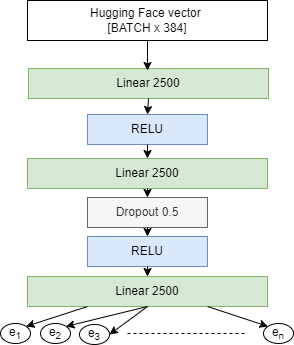

The diagram above was exported from draw.io. Its source (the exported page's mxGraphModel, read from the mxfile embedded in the PNG):
<mxGraphModel dx="1038" dy="578" grid="1" gridSize="10" guides="1" tooltips="1" connect="1" arrows="1" fold="1" page="1" pageScale="1" pageWidth="827" pageHeight="1169" math="0" shadow="0">
  <root>
    <mxCell id="0" />
    <mxCell id="1" parent="0" />
    <mxCell id="jeibWNcUsfNfBIdwJVvU-1" value="Hugging Face vector &lt;br&gt;[BATCH x 384]" style="rounded=0;whiteSpace=wrap;html=1;" vertex="1" parent="1">
      <mxGeometry x="190" y="70" width="240" height="40" as="geometry" />
    </mxCell>
    <mxCell id="jeibWNcUsfNfBIdwJVvU-2" value="Linear 2500" style="rounded=0;whiteSpace=wrap;html=1;fillColor=#d5e8d4;strokeColor=#82b366;" vertex="1" parent="1">
      <mxGeometry x="191" y="138" width="240" height="30" as="geometry" />
    </mxCell>
    <mxCell id="jeibWNcUsfNfBIdwJVvU-3" value="RELU" style="rounded=0;whiteSpace=wrap;html=1;fillColor=#dae8fc;strokeColor=#6c8ebf;" vertex="1" parent="1">
      <mxGeometry x="250" y="184" width="120" height="30" as="geometry" />
    </mxCell>
    <mxCell id="jeibWNcUsfNfBIdwJVvU-4" value="Linear 2500" style="rounded=0;whiteSpace=wrap;html=1;fillColor=#d5e8d4;strokeColor=#82b366;" vertex="1" parent="1">
      <mxGeometry x="190" y="228" width="240" height="30" as="geometry" />
    </mxCell>
    <mxCell id="jeibWNcUsfNfBIdwJVvU-5" value="Dropout 0.5" style="rounded=0;whiteSpace=wrap;html=1;fillColor=#f5f5f5;fontColor=#333333;strokeColor=#666666;" vertex="1" parent="1">
      <mxGeometry x="250" y="267" width="120" height="30" as="geometry" />
    </mxCell>
    <mxCell id="jeibWNcUsfNfBIdwJVvU-6" value="RELU" style="rounded=0;whiteSpace=wrap;html=1;fillColor=#dae8fc;strokeColor=#6c8ebf;" vertex="1" parent="1">
      <mxGeometry x="250" y="306" width="120" height="30" as="geometry" />
    </mxCell>
    <mxCell id="jeibWNcUsfNfBIdwJVvU-7" value="Linear 2500" style="rounded=0;whiteSpace=wrap;html=1;fillColor=#d5e8d4;strokeColor=#82b366;" vertex="1" parent="1">
      <mxGeometry x="190" y="346" width="240" height="30" as="geometry" />
    </mxCell>
    <mxCell id="jeibWNcUsfNfBIdwJVvU-8" value="e&lt;sub&gt;1&lt;/sub&gt;" style="ellipse;whiteSpace=wrap;html=1;" vertex="1" parent="1">
      <mxGeometry x="163" y="393" width="30" height="20" as="geometry" />
    </mxCell>
    <mxCell id="jeibWNcUsfNfBIdwJVvU-9" value="e&lt;sub&gt;2&lt;/sub&gt;" style="ellipse;whiteSpace=wrap;html=1;" vertex="1" parent="1">
      <mxGeometry x="203" y="393" width="30" height="20" as="geometry" />
    </mxCell>
    <mxCell id="jeibWNcUsfNfBIdwJVvU-10" value="e&lt;sub&gt;3&lt;/sub&gt;" style="ellipse;whiteSpace=wrap;html=1;" vertex="1" parent="1">
      <mxGeometry x="242" y="394" width="30" height="20" as="geometry" />
    </mxCell>
    <mxCell id="jeibWNcUsfNfBIdwJVvU-11" value="e&lt;sub&gt;n&lt;/sub&gt;" style="ellipse;whiteSpace=wrap;html=1;" vertex="1" parent="1">
      <mxGeometry x="426" y="393" width="30" height="20" as="geometry" />
    </mxCell>
    <mxCell id="jeibWNcUsfNfBIdwJVvU-12" value="" style="endArrow=none;dashed=1;html=1;rounded=0;" edge="1" parent="1">
      <mxGeometry width="50" height="50" relative="1" as="geometry">
        <mxPoint x="290" y="403" as="sourcePoint" />
        <mxPoint x="410" y="403" as="targetPoint" />
      </mxGeometry>
    </mxCell>
    <mxCell id="jeibWNcUsfNfBIdwJVvU-15" value="" style="endArrow=classic;html=1;rounded=0;exitX=0.25;exitY=1;exitDx=0;exitDy=0;entryX=1;entryY=0;entryDx=0;entryDy=0;" edge="1" parent="1" source="jeibWNcUsfNfBIdwJVvU-7" target="jeibWNcUsfNfBIdwJVvU-8">
      <mxGeometry width="50" height="50" relative="1" as="geometry">
        <mxPoint x="390" y="310" as="sourcePoint" />
        <mxPoint x="440" y="260" as="targetPoint" />
      </mxGeometry>
    </mxCell>
    <mxCell id="jeibWNcUsfNfBIdwJVvU-16" value="" style="endArrow=classic;html=1;rounded=0;exitX=0.75;exitY=1;exitDx=0;exitDy=0;entryX=0;entryY=0;entryDx=0;entryDy=0;" edge="1" parent="1" source="jeibWNcUsfNfBIdwJVvU-7" target="jeibWNcUsfNfBIdwJVvU-11">
      <mxGeometry width="50" height="50" relative="1" as="geometry">
        <mxPoint x="260" y="386" as="sourcePoint" />
        <mxPoint x="198.60660171779818" y="405.92893218813447" as="targetPoint" />
      </mxGeometry>
    </mxCell>
    <mxCell id="jeibWNcUsfNfBIdwJVvU-17" value="" style="endArrow=classic;html=1;rounded=0;exitX=0.5;exitY=1;exitDx=0;exitDy=0;entryX=1;entryY=0;entryDx=0;entryDy=0;" edge="1" parent="1" source="jeibWNcUsfNfBIdwJVvU-7" target="jeibWNcUsfNfBIdwJVvU-9">
      <mxGeometry width="50" height="50" relative="1" as="geometry">
        <mxPoint x="380" y="386" as="sourcePoint" />
        <mxPoint x="440.3933982822016" y="405.92893218813435" as="targetPoint" />
      </mxGeometry>
    </mxCell>
    <mxCell id="jeibWNcUsfNfBIdwJVvU-18" value="" style="endArrow=classic;html=1;rounded=0;exitX=0.5;exitY=1;exitDx=0;exitDy=0;entryX=1;entryY=0.5;entryDx=0;entryDy=0;" edge="1" parent="1" source="jeibWNcUsfNfBIdwJVvU-7" target="jeibWNcUsfNfBIdwJVvU-10">
      <mxGeometry width="50" height="50" relative="1" as="geometry">
        <mxPoint x="320" y="386" as="sourcePoint" />
        <mxPoint x="238.60660171779818" y="405.92893218813447" as="targetPoint" />
      </mxGeometry>
    </mxCell>
    <mxCell id="jeibWNcUsfNfBIdwJVvU-19" value="" style="endArrow=classic;html=1;rounded=0;exitX=0.5;exitY=1;exitDx=0;exitDy=0;" edge="1" parent="1" source="jeibWNcUsfNfBIdwJVvU-1">
      <mxGeometry width="50" height="50" relative="1" as="geometry">
        <mxPoint x="320" y="386" as="sourcePoint" />
        <mxPoint x="310" y="140" as="targetPoint" />
      </mxGeometry>
    </mxCell>
    <mxCell id="jeibWNcUsfNfBIdwJVvU-20" value="" style="endArrow=classic;html=1;rounded=0;exitX=0.5;exitY=1;exitDx=0;exitDy=0;entryX=0.5;entryY=0;entryDx=0;entryDy=0;" edge="1" parent="1" source="jeibWNcUsfNfBIdwJVvU-2" target="jeibWNcUsfNfBIdwJVvU-3">
      <mxGeometry width="50" height="50" relative="1" as="geometry">
        <mxPoint x="320" y="155" as="sourcePoint" />
        <mxPoint x="320" y="185" as="targetPoint" />
      </mxGeometry>
    </mxCell>
    <mxCell id="jeibWNcUsfNfBIdwJVvU-21" value="" style="endArrow=classic;html=1;rounded=0;exitX=0.5;exitY=1;exitDx=0;exitDy=0;entryX=0.5;entryY=0;entryDx=0;entryDy=0;" edge="1" parent="1" source="jeibWNcUsfNfBIdwJVvU-3" target="jeibWNcUsfNfBIdwJVvU-4">
      <mxGeometry width="50" height="50" relative="1" as="geometry">
        <mxPoint x="321" y="178" as="sourcePoint" />
        <mxPoint x="320" y="194" as="targetPoint" />
      </mxGeometry>
    </mxCell>
    <mxCell id="jeibWNcUsfNfBIdwJVvU-22" value="" style="endArrow=classic;html=1;rounded=0;exitX=0.5;exitY=1;exitDx=0;exitDy=0;entryX=0.5;entryY=0;entryDx=0;entryDy=0;" edge="1" parent="1" source="jeibWNcUsfNfBIdwJVvU-4" target="jeibWNcUsfNfBIdwJVvU-5">
      <mxGeometry width="50" height="50" relative="1" as="geometry">
        <mxPoint x="320" y="224" as="sourcePoint" />
        <mxPoint x="320" y="238" as="targetPoint" />
      </mxGeometry>
    </mxCell>
    <mxCell id="jeibWNcUsfNfBIdwJVvU-23" value="" style="endArrow=classic;html=1;rounded=0;exitX=0.5;exitY=1;exitDx=0;exitDy=0;entryX=0.5;entryY=0;entryDx=0;entryDy=0;" edge="1" parent="1" source="jeibWNcUsfNfBIdwJVvU-5" target="jeibWNcUsfNfBIdwJVvU-6">
      <mxGeometry width="50" height="50" relative="1" as="geometry">
        <mxPoint x="320" y="268" as="sourcePoint" />
        <mxPoint x="320" y="277" as="targetPoint" />
      </mxGeometry>
    </mxCell>
    <mxCell id="jeibWNcUsfNfBIdwJVvU-24" value="" style="endArrow=classic;html=1;rounded=0;exitX=0.5;exitY=1;exitDx=0;exitDy=0;entryX=0.5;entryY=0;entryDx=0;entryDy=0;" edge="1" parent="1" source="jeibWNcUsfNfBIdwJVvU-6" target="jeibWNcUsfNfBIdwJVvU-7">
      <mxGeometry width="50" height="50" relative="1" as="geometry">
        <mxPoint x="320" y="307" as="sourcePoint" />
        <mxPoint x="320" y="316" as="targetPoint" />
      </mxGeometry>
    </mxCell>
  </root>
</mxGraphModel>